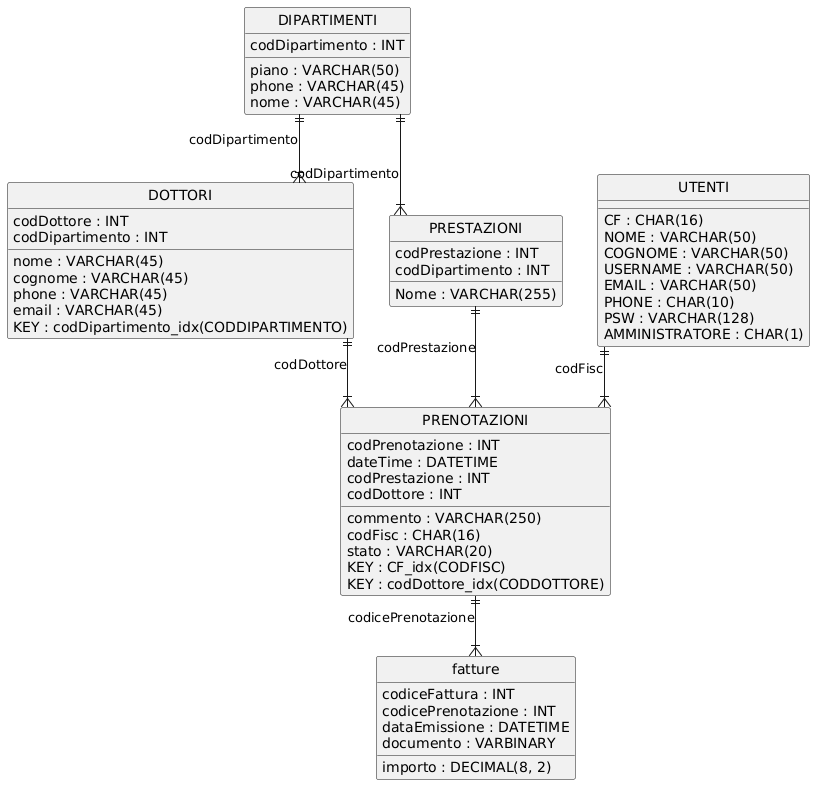

The diagram above was rendered by PlantUML. Its source (embedded in the PNG):
@startuml
hide circle
skinparam linetype ortho

entity "DIPARTIMENTI" as DIPARTIMENTI {
  codDipartimento : INT
  piano : VARCHAR(50)
  phone : VARCHAR(45)
  nome : VARCHAR(45)
}

entity "UTENTI" as UTENTI {
  CF : CHAR(16)
  NOME : VARCHAR(50)
  COGNOME : VARCHAR(50)
  USERNAME : VARCHAR(50)
  EMAIL : VARCHAR(50)
  PHONE : CHAR(10)
  PSW : VARCHAR(128)
  AMMINISTRATORE : CHAR(1)
}

entity "DOTTORI" as DOTTORI {
  codDottore : INT
  nome : VARCHAR(45)
  cognome : VARCHAR(45)
  phone : VARCHAR(45)
  email : VARCHAR(45)
  codDipartimento : INT
  KEY : codDipartimento_idx(CODDIPARTIMENTO)
}

entity "PRESTAZIONI" as PRESTAZIONI {
  codPrestazione : INT
  Nome : VARCHAR(255)
  codDipartimento : INT
}

entity "PRENOTAZIONI" as PRENOTAZIONI {
  codPrenotazione : INT
  dateTime : DATETIME
  commento : VARCHAR(250)
  codPrestazione : INT
  codFisc : CHAR(16)
  codDottore : INT
  stato : VARCHAR(20)
  KEY : CF_idx(CODFISC)
  KEY : codDottore_idx(CODDOTTORE)
}

entity "fatture" as fatture {
  codiceFattura : INT
  codicePrenotazione : INT
  importo : DECIMAL(8, 2)
  dataEmissione : DATETIME
  documento : VARBINARY
}

DIPARTIMENTI ||--|{ DOTTORI : "codDipartimento"
DIPARTIMENTI ||--|{ PRESTAZIONI : "codDipartimento"
UTENTI ||--|{ PRENOTAZIONI : "codFisc"
DOTTORI ||--|{ PRENOTAZIONI : "codDottore"
PRESTAZIONI ||--|{ PRENOTAZIONI : "codPrestazione"
PRENOTAZIONI ||--|{ fatture : "codicePrenotazione"
@enduml